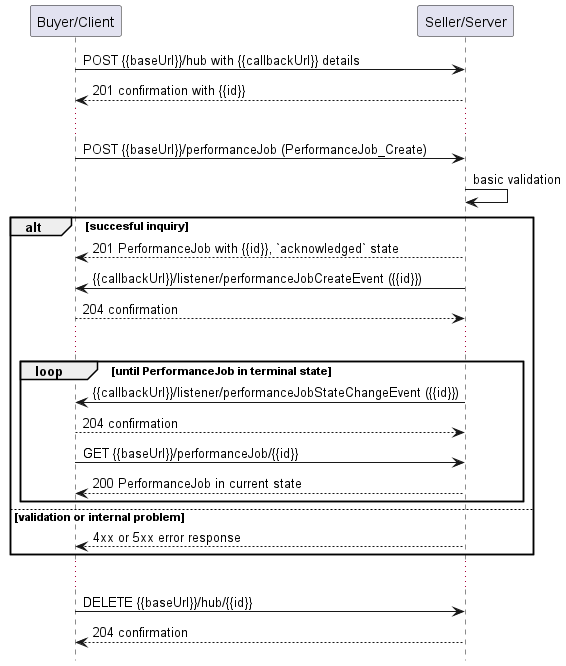

The diagram above was rendered by PlantUML. Its source (embedded in the PNG):
@startuml useCase6Notification

hide footbox

participant "Buyer/Client" as B
participant "Seller/Server" as S

B -> S: POST {{baseUrl}}/hub with {{callbackUrl}} details
S --> B: 201 confirmation with {{id}}
...
B -> S: POST {{baseUrl}}/performanceJob (PerformanceJob_Create)
S -> S: basic validation

alt succesful inquiry
  S --> B: 201 PerformanceJob with {{id}}, `acknowledged` state 
  S -> B: {{callbackUrl}}/listener/performanceJobCreateEvent ({{id}})
  B --> S: 204 confirmation

  ...

  group loop [until PerformanceJob in terminal state]
      S -> B: {{callbackUrl}}/listener/performanceJobStateChangeEvent ({{id}})
      B --> S: 204 confirmation
      B -> S:   GET {{baseUrl}}/performanceJob/{{id}}
      return 200 PerformanceJob in current state
  end

else validation or internal problem
  S --> B : 4xx or 5xx error response
end 

...

B -> S : DELETE {{baseUrl}}/hub/{{id}} 
S --> B : 204 confirmation

@enduml